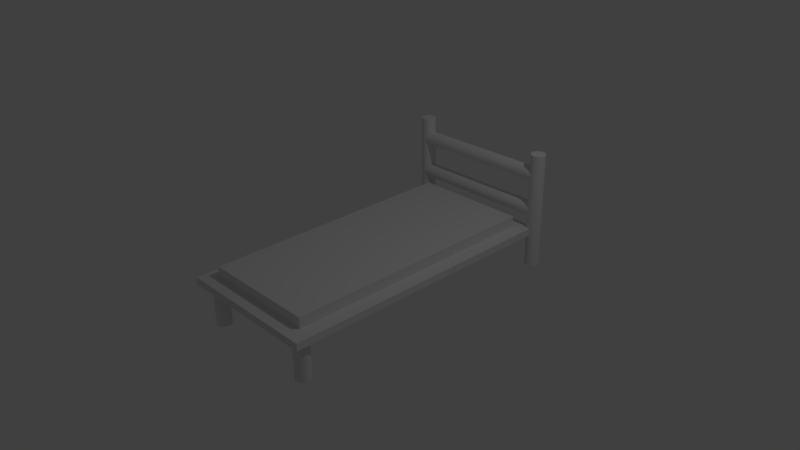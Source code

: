 # Source: Bunk_Bed.blend  (saved by Blender 2.72.0; exported with 4.5.12 LTS)
import bpy
from mathutils import Matrix  # noqa: F401  (used for matrix-valued properties, if any)

bpy.ops.wm.read_factory_settings(use_empty=True)
scene = bpy.context.scene
scene.name = 'Scene'

# ---- collections
col_collection_1 = bpy.data.collections.new('Collection 1'); scene.collection.children.link(col_collection_1)

# ---- materials (node trees are filled in below, after node groups)
mat_material = bpy.data.materials.new('Material')
mat_material.alpha_threshold = 0.0
mat_material.use_transparent_shadow = False
mat_material.roughness = 0.5
mat_material.line_color = (0.0, 0.0, 0.0, 1.0)

# ---- material node trees

# ---- world
world_world = bpy.data.worlds.new('World'); scene.world = world_world
world_world.color = (0.05088, 0.05088, 0.05088)
world_world.use_sun_shadow = False
world_world.sun_shadow_jitter_overblur = 0.0
world_world.cycles.sampling_method = 'MANUAL'
world_world.cycles.sample_map_resolution = 256

# ---- cameras
cam_camera = bpy.data.cameras.new('Camera')
cam_camera.clip_end = 100.0
cam_camera.lens = 35.0
cam_camera.sensor_width = 32.0
cam_camera.sensor_height = 18.0
cam_camera.ortho_scale = 7.314
cam_camera.dof.focus_distance = 0.0
cam_camera.dof.aperture_fstop = 128.0

# ---- lights
light_lamp = bpy.data.lights.new('Lamp', 'POINT')
light_lamp.transmission_factor = 0.0
light_lamp.cutoff_distance = 30.0
light_lamp.energy = 100.0
light_lamp.shadow_buffer_clip_start = 1.001
light_lamp.shadow_soft_size = 0.1
light_lamp.shadow_maximum_resolution = 0.006
light_lamp.use_absolute_resolution = True
light_lamp.cycles.use_multiple_importance_sampling = False

# ---- meshes
me_cube_001 = bpy.data.meshes.new('Cube.001')
me_cube_001.from_pydata([(-1.0, -1.0, -1.0), (-1.0, 1.0, -1.0), (1.0, 1.0, -1.0), (1.0, -1.0, -1.0), (-1.0, -1.0, 1.0), (-1.0, 1.0, 1.0), (1.0, 1.0, 1.0), (1.0, -1.0, 1.0)], [], [(4, 5, 1, 0), (5, 6, 2, 1), (6, 7, 3, 2), (7, 4, 0, 3), (0, 1, 2, 3), (7, 6, 5, 4)])
me_cube_001.use_remesh_preserve_volume = False
me_cube_001.use_remesh_preserve_attributes = False
me_cube_001.use_mirror_vertex_groups = False
me_cube_001.update()
me_cylinder_005 = bpy.data.meshes.new('Cylinder.005')
me_cylinder_005.from_pydata([(0.0, 1.0, -1.0), (0.0, 1.0, 1.0), (0.1951, 0.9808, -1.0), (0.1951, 0.9808, 1.0), (0.3827, 0.9239, -1.0), (0.3827, 0.9239, 1.0), (0.5556, 0.8315, -1.0), (0.5556, 0.8315, 1.0), (0.7071, 0.7071, -1.0), (0.7071, 0.7071, 1.0), (0.8315, 0.5556, -1.0), (0.8315, 0.5556, 1.0), (0.9239, 0.3827, -1.0), (0.9239, 0.3827, 1.0), (0.9808, 0.1951, -1.0), (0.9808, 0.1951, 1.0), (1.0, 7.55e-08, -1.0), (1.0, 7.55e-08, 1.0), (0.9808, -0.1951, -1.0), (0.9808, -0.1951, 1.0), (0.9239, -0.3827, -1.0), (0.9239, -0.3827, 1.0), (0.8315, -0.5556, -1.0), (0.8315, -0.5556, 1.0), (0.7071, -0.7071, -1.0), (0.7071, -0.7071, 1.0), (0.5556, -0.8315, -1.0), (0.5556, -0.8315, 1.0), (0.3827, -0.9239, -1.0), (0.3827, -0.9239, 1.0), (0.1951, -0.9808, -1.0), (0.1951, -0.9808, 1.0), (-3.258e-07, -1.0, -1.0), (-3.258e-07, -1.0, 1.0), (-0.1951, -0.9808, -1.0), (-0.1951, -0.9808, 1.0), (-0.3827, -0.9239, -1.0), (-0.3827, -0.9239, 1.0), (-0.5556, -0.8315, -1.0), (-0.5556, -0.8315, 1.0), (-0.7071, -0.7071, -1.0), (-0.7071, -0.7071, 1.0), (-0.8315, -0.5556, -1.0), (-0.8315, -0.5556, 1.0), (-0.9239, -0.3827, -1.0), (-0.9239, -0.3827, 1.0), (-0.9808, -0.1951, -1.0), (-0.9808, -0.1951, 1.0), (-1.0, 9.656e-07, -1.0), (-1.0, 9.656e-07, 1.0), (-0.9808, 0.1951, -1.0), (-0.9808, 0.1951, 1.0), (-0.9239, 0.3827, -1.0), (-0.9239, 0.3827, 1.0), (-0.8315, 0.5556, -1.0), (-0.8315, 0.5556, 1.0), (-0.7071, 0.7071, -1.0), (-0.7071, 0.7071, 1.0), (-0.5556, 0.8315, -1.0), (-0.5556, 0.8315, 1.0), (-0.3827, 0.9239, -1.0), (-0.3827, 0.9239, 1.0), (-0.1951, 0.9808, -1.0), (-0.1951, 0.9808, 1.0), (-20.25, 1.0, 0.625), (-0.2452, 1.0, 0.625), (-20.25, 0.9808, 0.6006), (-0.2452, 0.9808, 0.6006), (-20.25, 0.9239, 0.5772), (-0.2452, 0.9239, 0.5772), (-20.25, 0.8315, 0.5556), (-0.2452, 0.8315, 0.5556), (-20.25, 0.7071, 0.5366), (-0.2452, 0.7071, 0.5366), (-20.25, 0.5556, 0.5211), (-0.2452, 0.5556, 0.5211), (-20.25, 0.3827, 0.5095), (-0.2452, 0.3827, 0.5095), (-20.25, 0.1951, 0.5024), (-0.2452, 0.1951, 0.5024), (-20.25, 7.55e-08, 0.5), (-0.2452, 7.55e-08, 0.5), (-20.25, -0.1951, 0.5024), (-0.2452, -0.1951, 0.5024), (-20.25, -0.3827, 0.5095), (-0.2452, -0.3827, 0.5095), (-20.25, -0.5556, 0.5211), (-0.2452, -0.5556, 0.5211), (-20.25, -0.7071, 0.5366), (-0.2452, -0.7071, 0.5366), (-20.25, -0.8315, 0.5556), (-0.2452, -0.8315, 0.5556), (-20.25, -0.9239, 0.5772), (-0.2452, -0.9239, 0.5772), (-20.25, -0.9808, 0.6006), (-0.2452, -0.9808, 0.6006), (-20.25, -1.0, 0.625), (-0.2452, -1.0, 0.625), (-20.25, -0.9808, 0.6494), (-0.2452, -0.9808, 0.6494), (-20.25, -0.9239, 0.6728), (-0.2452, -0.9239, 0.6728), (-20.25, -0.8315, 0.6944), (-0.2452, -0.8315, 0.6944), (-20.25, -0.7071, 0.7134), (-0.2452, -0.7071, 0.7134), (-20.25, -0.5556, 0.7289), (-0.2452, -0.5556, 0.7289), (-20.25, -0.3827, 0.7405), (-0.2452, -0.3827, 0.7405), (-20.25, -0.1951, 0.7476), (-0.2452, -0.1951, 0.7476), (-20.25, 9.656e-07, 0.75), (-0.2452, 9.656e-07, 0.75), (-20.25, 0.1951, 0.7476), (-0.2452, 0.1951, 0.7476), (-20.25, 0.3827, 0.7405), (-0.2452, 0.3827, 0.7405), (-20.25, 0.5556, 0.7289), (-0.2452, 0.5556, 0.7289), (-20.25, 0.7071, 0.7134), (-0.2452, 0.7071, 0.7134), (-20.25, 0.8315, 0.6944), (-0.2452, 0.8315, 0.6944), (-20.25, 0.9239, 0.6728), (-0.2452, 0.9239, 0.6728), (-20.25, 0.9808, 0.6494), (-0.2452, 0.9808, 0.6494), (-20.0, 1.0, -1.0), (-20.0, 1.0, 1.0), (-19.8, 0.9808, -1.0), (-19.8, 0.9808, 1.0), (-19.62, 0.9239, -1.0), (-19.62, 0.9239, 1.0), (-19.44, 0.8315, -1.0), (-19.44, 0.8315, 1.0), (-19.29, 0.7071, -1.0), (-19.29, 0.7071, 1.0), (-19.17, 0.5556, -1.0), (-19.17, 0.5556, 1.0), (-19.08, 0.3827, -1.0), (-19.08, 0.3827, 1.0), (-19.02, 0.1951, -1.0), (-19.02, 0.1951, 1.0), (-19.0, 7.55e-08, -1.0), (-19.0, 7.55e-08, 1.0), (-19.02, -0.1951, -1.0), (-19.02, -0.1951, 1.0), (-19.08, -0.3827, -1.0), (-19.08, -0.3827, 1.0), (-19.17, -0.5556, -1.0), (-19.17, -0.5556, 1.0), (-19.29, -0.7071, -1.0), (-19.29, -0.7071, 1.0), (-19.44, -0.8315, -1.0), (-19.44, -0.8315, 1.0), (-19.62, -0.9239, -1.0), (-19.62, -0.9239, 1.0), (-19.8, -0.9808, -1.0), (-19.8, -0.9808, 1.0), (-20.0, -1.0, -1.0), (-20.0, -1.0, 1.0), (-20.2, -0.9808, -1.0), (-20.2, -0.9808, 1.0), (-20.38, -0.9239, -1.0), (-20.38, -0.9239, 1.0), (-20.56, -0.8315, -1.0), (-20.56, -0.8315, 1.0), (-20.71, -0.7071, -1.0), (-20.71, -0.7071, 1.0), (-20.83, -0.5556, -1.0), (-20.83, -0.5556, 1.0), (-20.92, -0.3827, -1.0), (-20.92, -0.3827, 1.0), (-20.98, -0.1951, -1.0), (-20.98, -0.1951, 1.0), (-21.0, 9.656e-07, -1.0), (-21.0, 9.656e-07, 1.0), (-20.98, 0.1951, -1.0), (-20.98, 0.1951, 1.0), (-20.92, 0.3827, -1.0), (-20.92, 0.3827, 1.0), (-20.83, 0.5556, -1.0), (-20.83, 0.5556, 1.0), (-20.71, 0.7071, -1.0), (-20.71, 0.7071, 1.0), (-20.56, 0.8315, -1.0), (-20.56, 0.8315, 1.0), (-20.38, 0.9239, -1.0), (-20.38, 0.9239, 1.0), (-20.2, 0.9808, -1.0), (-20.2, 0.9808, 1.0), (-20.25, 1.0, 5.464e-08), (-0.2452, 1.0, -5.464e-08), (-20.25, 0.9808, -0.02439), (-0.2452, 0.9808, -0.02439), (-20.25, 0.9239, -0.04784), (-0.2452, 0.9239, -0.04784), (-20.25, 0.8315, -0.06945), (-0.2452, 0.8315, -0.06945), (-20.25, 0.7071, -0.08839), (-0.2452, 0.7071, -0.08839), (-20.25, 0.5556, -0.1039), (-0.2452, 0.5556, -0.1039), (-20.25, 0.3827, -0.1155), (-0.2452, 0.3827, -0.1155), (-20.25, 0.1951, -0.1226), (-0.2452, 0.1951, -0.1226), (-20.25, 7.55e-08, -0.125), (-0.2452, 7.55e-08, -0.125), (-20.25, -0.1951, -0.1226), (-0.2452, -0.1951, -0.1226), (-20.25, -0.3827, -0.1155), (-0.2452, -0.3827, -0.1155), (-20.25, -0.5556, -0.1039), (-0.2452, -0.5556, -0.1039), (-20.25, -0.7071, -0.08839), (-0.2452, -0.7071, -0.08839), (-20.25, -0.8315, -0.06945), (-0.2452, -0.8315, -0.06945), (-20.25, -0.9239, -0.04784), (-0.2452, -0.9239, -0.04784), (-20.25, -0.9808, -0.02439), (-0.2452, -0.9808, -0.02439), (-20.25, -1.0, 9.537e-08), (-0.2452, -1.0, -1.391e-08), (-20.25, -0.9808, 0.02439), (-0.2452, -0.9808, 0.02439), (-20.25, -0.9239, 0.04784), (-0.2452, -0.9239, 0.04784), (-20.25, -0.8315, 0.06945), (-0.2452, -0.8315, 0.06945), (-20.25, -0.7071, 0.08839), (-0.2452, -0.7071, 0.08839), (-20.25, -0.5556, 0.1039), (-0.2452, -0.5556, 0.1039), (-20.25, -0.3827, 0.1155), (-0.2452, -0.3827, 0.1155), (-20.25, -0.1951, 0.1226), (-0.2452, -0.1951, 0.1226), (-20.25, 9.656e-07, 0.125), (-0.2452, 9.656e-07, 0.125), (-20.25, 0.1951, 0.1226), (-0.2452, 0.1951, 0.1226), (-20.25, 0.3827, 0.1155), (-0.2452, 0.3827, 0.1155), (-20.25, 0.5556, 0.1039), (-0.2452, 0.5556, 0.1039), (-20.25, 0.7071, 0.08839), (-0.2452, 0.7071, 0.08839), (-20.25, 0.8315, 0.06945), (-0.2452, 0.8315, 0.06945), (-20.25, 0.9239, 0.04784), (-0.2452, 0.9239, 0.04784), (-20.25, 0.9808, 0.02439), (-0.2452, 0.9808, 0.02439)], [], [(0, 1, 3, 2), (2, 3, 5, 4), (4, 5, 7, 6), (6, 7, 9, 8), (8, 9, 11, 10), (10, 11, 13, 12), (12, 13, 15, 14), (14, 15, 17, 16), (16, 17, 19, 18), (18, 19, 21, 20), (20, 21, 23, 22), (22, 23, 25, 24), (24, 25, 27, 26), (26, 27, 29, 28), (28, 29, 31, 30), (30, 31, 33, 32), (32, 33, 35, 34), (34, 35, 37, 36), (36, 37, 39, 38), (38, 39, 41, 40), (40, 41, 43, 42), (42, 43, 45, 44), (44, 45, 47, 46), (46, 47, 49, 48), (48, 49, 51, 50), (50, 51, 53, 52), (52, 53, 55, 54), (54, 55, 57, 56), (56, 57, 59, 58), (58, 59, 61, 60), (3, 1, 63, 61, 59, 57, 55, 53, 51, 49, 47, 45, 43, 41, 39, 37, 35, 33, 31, 29, 27, 25, 23, 21, 19, 17, 15, 13, 11, 9, 7, 5), (62, 63, 1, 0), (60, 61, 63, 62), (0, 2, 4, 6, 8, 10, 12, 14, 16, 18, 20, 22, 24, 26, 28, 30, 32, 34, 36, 38, 40, 42, 44, 46, 48, 50, 52, 54, 56, 58, 60, 62), (64, 65, 67, 66), (66, 67, 69, 68), (68, 69, 71, 70), (70, 71, 73, 72), (72, 73, 75, 74), (74, 75, 77, 76), (76, 77, 79, 78), (78, 79, 81, 80), (80, 81, 83, 82), (82, 83, 85, 84), (84, 85, 87, 86), (86, 87, 89, 88), (88, 89, 91, 90), (90, 91, 93, 92), (92, 93, 95, 94), (94, 95, 97, 96), (96, 97, 99, 98), (98, 99, 101, 100), (100, 101, 103, 102), (102, 103, 105, 104), (104, 105, 107, 106), (106, 107, 109, 108), (108, 109, 111, 110), (110, 111, 113, 112), (112, 113, 115, 114), (114, 115, 117, 116), (116, 117, 119, 118), (118, 119, 121, 120), (120, 121, 123, 122), (122, 123, 125, 124), (67, 65, 127, 125, 123, 121, 119, 117, 115, 113, 111, 109, 107, 105, 103, 101, 99, 97, 95, 93, 91, 89, 87, 85, 83, 81, 79, 77, 75, 73, 71, 69), (126, 127, 65, 64), (124, 125, 127, 126), (64, 66, 68, 70, 72, 74, 76, 78, 80, 82, 84, 86, 88, 90, 92, 94, 96, 98, 100, 102, 104, 106, 108, 110, 112, 114, 116, 118, 120, 122, 124, 126), (128, 129, 131, 130), (130, 131, 133, 132), (132, 133, 135, 134), (134, 135, 137, 136), (136, 137, 139, 138), (138, 139, 141, 140), (140, 141, 143, 142), (142, 143, 145, 144), (144, 145, 147, 146), (146, 147, 149, 148), (148, 149, 151, 150), (150, 151, 153, 152), (152, 153, 155, 154), (154, 155, 157, 156), (156, 157, 159, 158), (158, 159, 161, 160), (160, 161, 163, 162), (162, 163, 165, 164), (164, 165, 167, 166), (166, 167, 169, 168), (168, 169, 171, 170), (170, 171, 173, 172), (172, 173, 175, 174), (174, 175, 177, 176), (176, 177, 179, 178), (178, 179, 181, 180), (180, 181, 183, 182), (182, 183, 185, 184), (184, 185, 187, 186), (186, 187, 189, 188), (131, 129, 191, 189, 187, 185, 183, 181, 179, 177, 175, 173, 171, 169, 167, 165, 163, 161, 159, 157, 155, 153, 151, 149, 147, 145, 143, 141, 139, 137, 135, 133), (190, 191, 129, 128), (188, 189, 191, 190), (128, 130, 132, 134, 136, 138, 140, 142, 144, 146, 148, 150, 152, 154, 156, 158, 160, 162, 164, 166, 168, 170, 172, 174, 176, 178, 180, 182, 184, 186, 188, 190), (192, 193, 195, 194), (194, 195, 197, 196), (196, 197, 199, 198), (198, 199, 201, 200), (200, 201, 203, 202), (202, 203, 205, 204), (204, 205, 207, 206), (206, 207, 209, 208), (208, 209, 211, 210), (210, 211, 213, 212), (212, 213, 215, 214), (214, 215, 217, 216), (216, 217, 219, 218), (218, 219, 221, 220), (220, 221, 223, 222), (222, 223, 225, 224), (224, 225, 227, 226), (226, 227, 229, 228), (228, 229, 231, 230), (230, 231, 233, 232), (232, 233, 235, 234), (234, 235, 237, 236), (236, 237, 239, 238), (238, 239, 241, 240), (240, 241, 243, 242), (242, 243, 245, 244), (244, 245, 247, 246), (246, 247, 249, 248), (248, 249, 251, 250), (250, 251, 253, 252), (195, 193, 255, 253, 251, 249, 247, 245, 243, 241, 239, 237, 235, 233, 231, 229, 227, 225, 223, 221, 219, 217, 215, 213, 211, 209, 207, 205, 203, 201, 199, 197), (254, 255, 193, 192), (252, 253, 255, 254), (192, 194, 196, 198, 200, 202, 204, 206, 208, 210, 212, 214, 216, 218, 220, 222, 224, 226, 228, 230, 232, 234, 236, 238, 240, 242, 244, 246, 248, 250, 252, 254)])
me_cylinder_005.use_remesh_preserve_volume = False
me_cylinder_005.use_remesh_preserve_attributes = False
me_cylinder_005.use_mirror_vertex_groups = False
me_cylinder_005.update()
me_cube = bpy.data.meshes.new('Cube')
me_cube.from_pydata([(1.0, 1.0, -1.0), (1.0, -1.0, -1.0), (-1.0, -1.0, -1.0), (-1.0, 1.0, -1.0), (1.0, 1.0, 1.0), (1.0, -1.0, 1.0), (-1.0, -1.0, 1.0), (-1.0, 1.0, 1.0)], [], [(0, 1, 2, 3), (4, 7, 6, 5), (0, 4, 5, 1), (1, 5, 6, 2), (2, 6, 7, 3), (4, 0, 3, 7)])
me_cube.materials.append(mat_material)
me_cube.use_remesh_preserve_volume = False
me_cube.use_remesh_preserve_attributes = False
me_cube.use_mirror_vertex_groups = False
me_cube.update()
me_cylinder_000 = bpy.data.meshes.new('Cylinder.000')
me_cylinder_000.from_pydata([(0.0, 1.0, -1.0), (0.0, 1.0, 1.0), (0.1951, 0.9808, -1.0), (0.1951, 0.9808, 1.0), (0.3827, 0.9239, -1.0), (0.3827, 0.9239, 1.0), (0.5556, 0.8315, -1.0), (0.5556, 0.8315, 1.0), (0.7071, 0.7071, -1.0), (0.7071, 0.7071, 1.0), (0.8315, 0.5556, -1.0), (0.8315, 0.5556, 1.0), (0.9239, 0.3827, -1.0), (0.9239, 0.3827, 1.0), (0.9808, 0.1951, -1.0), (0.9808, 0.1951, 1.0), (1.0, 7.55e-08, -1.0), (1.0, 7.55e-08, 1.0), (0.9808, -0.1951, -1.0), (0.9808, -0.1951, 1.0), (0.9239, -0.3827, -1.0), (0.9239, -0.3827, 1.0), (0.8315, -0.5556, -1.0), (0.8315, -0.5556, 1.0), (0.7071, -0.7071, -1.0), (0.7071, -0.7071, 1.0), (0.5556, -0.8315, -1.0), (0.5556, -0.8315, 1.0), (0.3827, -0.9239, -1.0), (0.3827, -0.9239, 1.0), (0.1951, -0.9808, -1.0), (0.1951, -0.9808, 1.0), (-3.258e-07, -1.0, -1.0), (-3.258e-07, -1.0, 1.0), (-0.1951, -0.9808, -1.0), (-0.1951, -0.9808, 1.0), (-0.3827, -0.9239, -1.0), (-0.3827, -0.9239, 1.0), (-0.5556, -0.8315, -1.0), (-0.5556, -0.8315, 1.0), (-0.7071, -0.7071, -1.0), (-0.7071, -0.7071, 1.0), (-0.8315, -0.5556, -1.0), (-0.8315, -0.5556, 1.0), (-0.9239, -0.3827, -1.0), (-0.9239, -0.3827, 1.0), (-0.9808, -0.1951, -1.0), (-0.9808, -0.1951, 1.0), (-1.0, 9.656e-07, -1.0), (-1.0, 9.656e-07, 1.0), (-0.9808, 0.1951, -1.0), (-0.9808, 0.1951, 1.0), (-0.9239, 0.3827, -1.0), (-0.9239, 0.3827, 1.0), (-0.8315, 0.5556, -1.0), (-0.8315, 0.5556, 1.0), (-0.7071, 0.7071, -1.0), (-0.7071, 0.7071, 1.0), (-0.5556, 0.8315, -1.0), (-0.5556, 0.8315, 1.0), (-0.3827, 0.9239, -1.0), (-0.3827, 0.9239, 1.0), (-0.1951, 0.9808, -1.0), (-0.1951, 0.9808, 1.0)], [], [(0, 1, 3, 2), (2, 3, 5, 4), (4, 5, 7, 6), (6, 7, 9, 8), (8, 9, 11, 10), (10, 11, 13, 12), (12, 13, 15, 14), (14, 15, 17, 16), (16, 17, 19, 18), (18, 19, 21, 20), (20, 21, 23, 22), (22, 23, 25, 24), (24, 25, 27, 26), (26, 27, 29, 28), (28, 29, 31, 30), (30, 31, 33, 32), (32, 33, 35, 34), (34, 35, 37, 36), (36, 37, 39, 38), (38, 39, 41, 40), (40, 41, 43, 42), (42, 43, 45, 44), (44, 45, 47, 46), (46, 47, 49, 48), (48, 49, 51, 50), (50, 51, 53, 52), (52, 53, 55, 54), (54, 55, 57, 56), (56, 57, 59, 58), (58, 59, 61, 60), (3, 1, 63, 61, 59, 57, 55, 53, 51, 49, 47, 45, 43, 41, 39, 37, 35, 33, 31, 29, 27, 25, 23, 21, 19, 17, 15, 13, 11, 9, 7, 5), (62, 63, 1, 0), (60, 61, 63, 62), (0, 2, 4, 6, 8, 10, 12, 14, 16, 18, 20, 22, 24, 26, 28, 30, 32, 34, 36, 38, 40, 42, 44, 46, 48, 50, 52, 54, 56, 58, 60, 62)])
me_cylinder_000.use_remesh_preserve_volume = False
me_cylinder_000.use_remesh_preserve_attributes = False
me_cylinder_000.use_mirror_vertex_groups = False
me_cylinder_000.update()
me_cylinder_001 = bpy.data.meshes.new('Cylinder.001')
me_cylinder_001.from_pydata([(0.0, 1.0, -1.0), (0.0, 1.0, 1.0), (0.1951, 0.9808, -1.0), (0.1951, 0.9808, 1.0), (0.3827, 0.9239, -1.0), (0.3827, 0.9239, 1.0), (0.5556, 0.8315, -1.0), (0.5556, 0.8315, 1.0), (0.7071, 0.7071, -1.0), (0.7071, 0.7071, 1.0), (0.8315, 0.5556, -1.0), (0.8315, 0.5556, 1.0), (0.9239, 0.3827, -1.0), (0.9239, 0.3827, 1.0), (0.9808, 0.1951, -1.0), (0.9808, 0.1951, 1.0), (1.0, 7.55e-08, -1.0), (1.0, 7.55e-08, 1.0), (0.9808, -0.1951, -1.0), (0.9808, -0.1951, 1.0), (0.9239, -0.3827, -1.0), (0.9239, -0.3827, 1.0), (0.8315, -0.5556, -1.0), (0.8315, -0.5556, 1.0), (0.7071, -0.7071, -1.0), (0.7071, -0.7071, 1.0), (0.5556, -0.8315, -1.0), (0.5556, -0.8315, 1.0), (0.3827, -0.9239, -1.0), (0.3827, -0.9239, 1.0), (0.1951, -0.9808, -1.0), (0.1951, -0.9808, 1.0), (-3.258e-07, -1.0, -1.0), (-3.258e-07, -1.0, 1.0), (-0.1951, -0.9808, -1.0), (-0.1951, -0.9808, 1.0), (-0.3827, -0.9239, -1.0), (-0.3827, -0.9239, 1.0), (-0.5556, -0.8315, -1.0), (-0.5556, -0.8315, 1.0), (-0.7071, -0.7071, -1.0), (-0.7071, -0.7071, 1.0), (-0.8315, -0.5556, -1.0), (-0.8315, -0.5556, 1.0), (-0.9239, -0.3827, -1.0), (-0.9239, -0.3827, 1.0), (-0.9808, -0.1951, -1.0), (-0.9808, -0.1951, 1.0), (-1.0, 9.656e-07, -1.0), (-1.0, 9.656e-07, 1.0), (-0.9808, 0.1951, -1.0), (-0.9808, 0.1951, 1.0), (-0.9239, 0.3827, -1.0), (-0.9239, 0.3827, 1.0), (-0.8315, 0.5556, -1.0), (-0.8315, 0.5556, 1.0), (-0.7071, 0.7071, -1.0), (-0.7071, 0.7071, 1.0), (-0.5556, 0.8315, -1.0), (-0.5556, 0.8315, 1.0), (-0.3827, 0.9239, -1.0), (-0.3827, 0.9239, 1.0), (-0.1951, 0.9808, -1.0), (-0.1951, 0.9808, 1.0)], [], [(0, 1, 3, 2), (2, 3, 5, 4), (4, 5, 7, 6), (6, 7, 9, 8), (8, 9, 11, 10), (10, 11, 13, 12), (12, 13, 15, 14), (14, 15, 17, 16), (16, 17, 19, 18), (18, 19, 21, 20), (20, 21, 23, 22), (22, 23, 25, 24), (24, 25, 27, 26), (26, 27, 29, 28), (28, 29, 31, 30), (30, 31, 33, 32), (32, 33, 35, 34), (34, 35, 37, 36), (36, 37, 39, 38), (38, 39, 41, 40), (40, 41, 43, 42), (42, 43, 45, 44), (44, 45, 47, 46), (46, 47, 49, 48), (48, 49, 51, 50), (50, 51, 53, 52), (52, 53, 55, 54), (54, 55, 57, 56), (56, 57, 59, 58), (58, 59, 61, 60), (3, 1, 63, 61, 59, 57, 55, 53, 51, 49, 47, 45, 43, 41, 39, 37, 35, 33, 31, 29, 27, 25, 23, 21, 19, 17, 15, 13, 11, 9, 7, 5), (62, 63, 1, 0), (60, 61, 63, 62), (0, 2, 4, 6, 8, 10, 12, 14, 16, 18, 20, 22, 24, 26, 28, 30, 32, 34, 36, 38, 40, 42, 44, 46, 48, 50, 52, 54, 56, 58, 60, 62)])
me_cylinder_001.use_remesh_preserve_volume = False
me_cylinder_001.use_remesh_preserve_attributes = False
me_cylinder_001.use_mirror_vertex_groups = False
me_cylinder_001.update()

# ---- objects
ob_cube_001 = bpy.data.objects.new('Cube.001', me_cube_001)
ob_cylinder = bpy.data.objects.new('Cylinder', me_cylinder_005)
ob_cube = bpy.data.objects.new('Cube', me_cube)
ob_lamp = bpy.data.objects.new('Lamp', light_lamp)
ob_camera = bpy.data.objects.new('Camera', cam_camera)
ob_cylinder_001 = bpy.data.objects.new('Cylinder.001', me_cylinder_000)
ob_cylinder_002 = bpy.data.objects.new('Cylinder.002', me_cylinder_001)

# ---- transforms, parenting, visibility, modifiers, constraints
ob_cube_001.location = (0.0, 0.0, 0.1)
ob_cube_001.scale = (0.8, 1.8, 0.1)
ob_cube_001.lineart.crease_threshold = 0.0
ob_cylinder.location = (1.0, 2.0, 0.3)
ob_cylinder.scale = (0.1, 0.1, 0.8)
ob_cylinder.lineart.crease_threshold = 0.0
ob_cube.location = (0.0, 0.0, 0.0)
ob_cube.scale = (1.0, 2.0, 0.05)
ob_cube.lock_rotations_4d = False
ob_cube.empty_display_type = 'ARROWS'
ob_cube.lineart.crease_threshold = 0.0
ob_lamp.location = (4.076, 1.005, 5.904)
ob_lamp.rotation_euler = (0.6503, 0.05522, 1.866)
ob_lamp.lock_rotations_4d = False
ob_lamp.empty_display_type = 'ARROWS'
ob_lamp.color = (0.0, 0.0, 0.0, 0.0)
ob_lamp.lineart.crease_threshold = 0.0
ob_camera.location = (7.481, -6.508, 5.344)
ob_camera.rotation_euler = (1.109, 0.01082, 0.8149)
ob_camera.lock_rotations_4d = False
ob_camera.empty_display_type = 'ARROWS'
ob_camera.color = (0.0, 0.0, 0.0, 0.0)
ob_camera.display_type = 'WIRE'
ob_camera.lineart.crease_threshold = 0.0
ob_cylinder_001.location = (0.8, -1.8, -0.3)
ob_cylinder_001.scale = (0.1, 0.1, 0.3)
ob_cylinder_001.lineart.crease_threshold = 0.0
ob_cylinder_002.location = (-0.8, -1.8, -0.3)
ob_cylinder_002.scale = (0.1, 0.1, 0.3)
ob_cylinder_002.lineart.crease_threshold = 0.0

# ---- collection membership
col_collection_1.objects.link(ob_cube_001)
col_collection_1.objects.link(ob_cylinder)
col_collection_1.objects.link(ob_cube)
col_collection_1.objects.link(ob_lamp)
col_collection_1.objects.link(ob_camera)
col_collection_1.objects.link(ob_cylinder_001)
col_collection_1.objects.link(ob_cylinder_002)

# ---- scene / render settings (as saved in the file)
scene.camera = ob_camera
scene.frame_start = 1; scene.frame_end = 250; scene.frame_set(1)
scene.render.engine = 'BLENDER_EEVEE_NEXT'
scene.render.resolution_percentage = 50
scene.render.dither_intensity = 0.0
scene.cycles.use_denoising = False
scene.cycles.samples = 10
scene.cycles.sampling_pattern = 'TABULATED_SOBOL'
scene.cycles.light_sampling_threshold = 0.0
scene.cycles.use_adaptive_sampling = False
scene.cycles.use_light_tree = False
scene.cycles.blur_glossy = 0.0
scene.cycles.pixel_filter_type = 'GAUSSIAN'
scene.cycles.sample_clamp_indirect = 0.0
scene.view_settings.view_transform = 'Standard'
bpy.context.view_layer.update()

